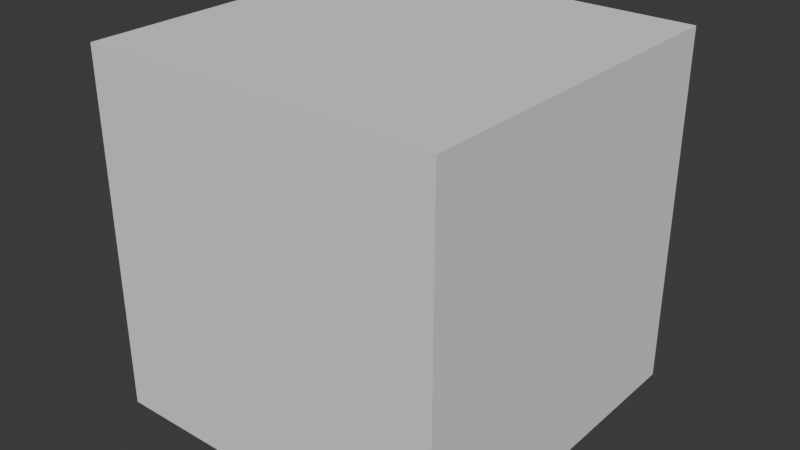 # Source: bench_002.blend  (saved by Blender 5.0.119; exported with 4.5.12 LTS)
import bpy
from mathutils import Matrix  # noqa: F401  (used for matrix-valued properties, if any)

bpy.ops.wm.read_factory_settings(use_empty=True)
scene = bpy.context.scene
scene.name = 'Scene'

# ---- collections
col_collection = bpy.data.collections.new('Collection'); scene.collection.children.link(col_collection)

# ---- world
world_world = bpy.data.worlds.new('World'); scene.world = world_world
world_world.use_nodes = True; world_world.node_tree.nodes.clear()
_N = world_world.node_tree.nodes; _L = world_world.node_tree.links
n0 = _N.new('ShaderNodeOutputWorld'); n0.name = 'World Output'; n0.location = (200, 100)
n1 = _N.new('ShaderNodeBackground'); n1.name = 'Background'; n1.location = (-200, 100)
n1.inputs[0].default_value = (0.05088, 0.05088, 0.05088, 1.0)
_L.new(n1.outputs[0], n0.inputs[0])
n0.is_active_output = True
world_world.color = (0.05088, 0.05088, 0.05088)
world_world.sun_shadow_jitter_overblur = 0.0

# ---- meshes
me_cube_001 = bpy.data.meshes.new('Cube.001')
me_cube_001.from_pydata([(-1.0, -1.0, -1.0), (-1.0, -1.0, 1.0), (-1.0, 1.0, -1.0), (-1.0, 1.0, 1.0), (1.0, -1.0, -1.0), (1.0, -1.0, 1.0), (1.0, 1.0, -1.0), (1.0, 1.0, 1.0)], [], [(0, 1, 3, 2), (2, 3, 7, 6), (6, 7, 5, 4), (4, 5, 1, 0), (2, 6, 4, 0), (7, 3, 1, 5)])
_uv = me_cube_001.uv_layers.new(name='UVMap')
_uv.uv.foreach_set('vector', [0.375, 0.0, 0.625, 0.0, 0.625, 0.25, 0.375, 0.25, 0.375, 0.25, 0.625, 0.25, 0.625, 0.5, 0.375, 0.5, 0.375, 0.5, 0.625, 0.5, 0.625, 0.75, 0.375, 0.75, 0.375, 0.75, 0.625, 0.75, 0.625, 1.0, 0.375, 1.0, 0.125, 0.5, 0.375, 0.5, 0.375, 0.75, 0.125, 0.75, 0.625, 0.5, 0.875, 0.5, 0.875, 0.75, 0.625, 0.75])
me_cube_001.update()

# ---- objects
ob_bench_002 = bpy.data.objects.new('bench_002', me_cube_001)

# ---- transforms, parenting, visibility, modifiers, constraints
ob_bench_002.location = (0.0, 0.0, 0.0)

# ---- collection membership
col_collection.objects.link(ob_bench_002)

# ---- scene / render settings (as saved in the file)
scene.frame_start = 1; scene.frame_end = 250; scene.frame_set(1)
scene.render.engine = 'BLENDER_EEVEE_NEXT'
scene.render.bake_bias = 0.0
scene.render.bake_samples = 0
scene.cycles.sampling_pattern = 'TABULATED_SOBOL'
scene.eevee.use_volume_custom_range = False
bpy.context.view_layer.update()

# ---- added for rendering (the .blend has no active camera and no usable light): camera, sun
cam_auto = bpy.data.cameras.new('AutoCamera')
cam_auto.lens = 50.0
cam_auto.sensor_width = 36.0
cam_auto.clip_end = 1000.0
ob_auto_camera = bpy.data.objects.new('AutoCamera', cam_auto)
scene.collection.objects.link(ob_auto_camera)
ob_auto_camera.location = (3.20507, -3.84609, 2.56406)
ob_auto_camera.rotation_euler = (1.09748, -7.21219e-08, 0.694738)
scene.camera = ob_auto_camera
light_auto_sun = bpy.data.lights.new('AutoSun', 'SUN')
light_auto_sun.energy = 3.0
light_auto_sun.angle = 0.0523599
ob_auto_sun = bpy.data.objects.new('AutoSun', light_auto_sun)
scene.collection.objects.link(ob_auto_sun)
ob_auto_sun.rotation_euler = (0.872665, 0.174533, 0.523599)
bpy.context.view_layer.update()
